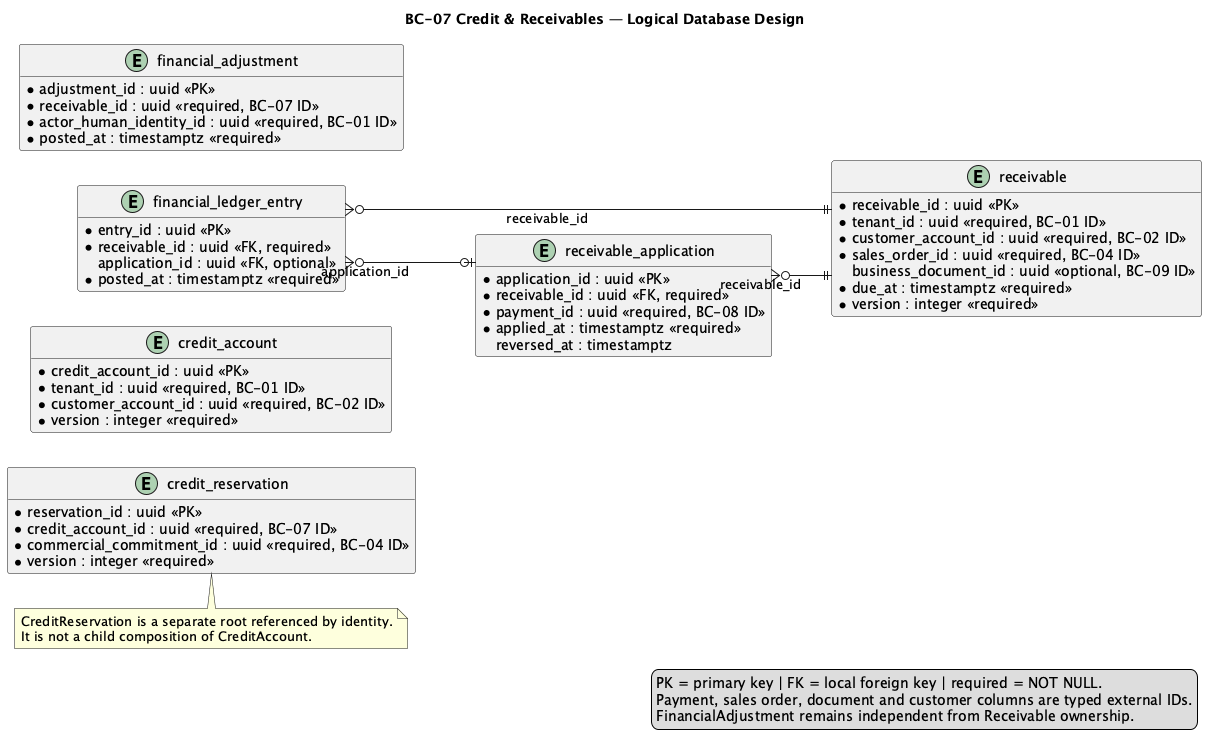

The diagram above was rendered by PlantUML. Its source (embedded in the PNG):
@startuml
title BC-07 Credit & Receivables — Logical Database Design
left to right direction
hide methods
skinparam shadowing false
skinparam linetype ortho
skinparam entity {
  BackgroundColor #F8FAFC
  BorderColor #334155
  FontColor #0F172A
}

entity "credit_account" as credit_account {
  * credit_account_id : uuid <<PK>>
  * tenant_id : uuid <<required, BC-01 ID>>
  * customer_account_id : uuid <<required, BC-02 ID>>
  * credit_limit : numeric(19,4) <<required>>
  * currency : char(3) <<required>>
  * status : varchar(32) <<required>>
  * version : integer <<required>>
}

entity "credit_reservation" as credit_reservation {
  * reservation_id : uuid <<PK>>
  * credit_account_id : uuid <<required, BC-07 ID>>
  * commercial_commitment_id : uuid <<required, BC-04 ID>>
  * amount : numeric(19,4) <<required>>
  * currency : char(3) <<required>>
  * status : varchar(32) <<required>>
  * version : integer <<required>>
}

entity "receivable" as receivable {
  * receivable_id : uuid <<PK>>
  * tenant_id : uuid <<required, BC-01 ID>>
  * customer_account_id : uuid <<required, BC-02 ID>>
  * sales_order_id : uuid <<required, BC-04 ID>>
    business_document_id : uuid <<optional, BC-09 ID>>
  * original_amount : numeric(19,4) <<required>>
  * outstanding_amount : numeric(19,4) <<required>>
  * currency : char(3) <<required>>
  * due_at : timestamptz <<required>>
  * status : varchar(32) <<required>>
  * version : integer <<required>>
}

entity "receivable_application" as receivable_application {
  * application_id : uuid <<PK>>
  * receivable_id : uuid <<FK, required>>
  * payment_id : uuid <<required, BC-08 ID>>
  * amount : numeric(19,4) <<required>>
  * currency : char(3) <<required>>
  * applied_at : timestamptz <<required>>
    reversed_at : timestamptz
}

entity "financial_ledger_entry" as financial_ledger_entry {
  * entry_id : uuid <<PK>>
  * receivable_id : uuid <<FK, required>>
    application_id : uuid <<FK, optional>>
  * direction : varchar(16) <<required>>
  * amount : numeric(19,4) <<required>>
  * currency : char(3) <<required>>
  * posted_at : timestamptz <<required>>
}

entity "financial_adjustment" as financial_adjustment {
  * adjustment_id : uuid <<PK>>
  * receivable_id : uuid <<required, BC-07 ID>>
  * kind : varchar(32) <<required>>
  * amount : numeric(19,4) <<required>>
  * currency : char(3) <<required>>
  * reason : varchar(500) <<required>>
  * status : varchar(32) <<required>>
  * actor_human_identity_id : uuid <<required, BC-01 ID>>
  * posted_at : timestamptz <<required>>
}

receivable_application }o--|| receivable : receivable_id
financial_ledger_entry }o--|| receivable : receivable_id
financial_ledger_entry }o--o| receivable_application : application_id

note bottom of credit_reservation
CreditReservation is a separate root referenced by identity.
It is not a child composition of CreditAccount.
end note

legend right
PK = primary key | FK = local foreign key | required = NOT NULL.
Payment, sales order, document and customer columns are typed external IDs.
FinancialAdjustment remains independent from Receivable ownership.
endlegend
@enduml